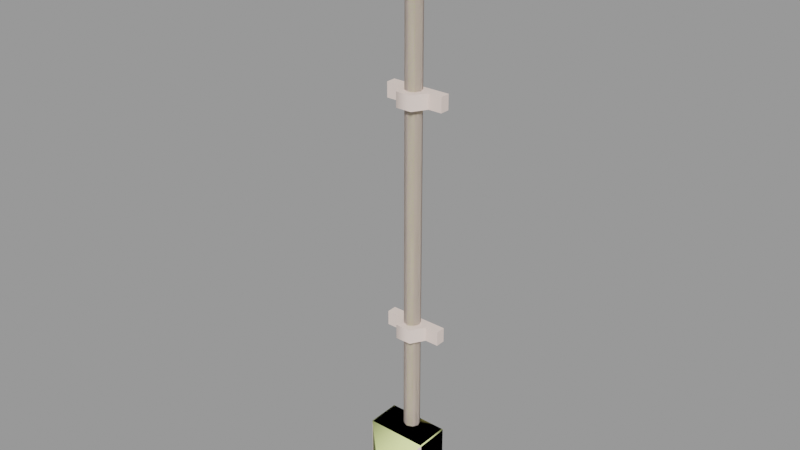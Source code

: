 # Source: conduit02.blend  (saved by Blender 2.92.15; exported with 4.5.12 LTS)
import bpy
from mathutils import Matrix  # noqa: F401  (used for matrix-valued properties, if any)

bpy.ops.wm.read_factory_settings(use_empty=True)
scene = bpy.context.scene
scene.name = 'conduit02.qc'

# ---- collections
col_conduit02 = bpy.data.collections.new('conduit02'); scene.collection.children.link(col_conduit02)

# ---- materials (node trees are filled in below, after node groups)
mat_conduit = bpy.data.materials.new('conduit')
mat_conduit.use_transparent_shadow = False
mat_conduit.diffuse_color = (0.874, 0.7261, 0.6579, 1.0)
mat_phy = bpy.data.materials.new('  phy')
mat_phy.use_transparent_shadow = False
mat_phy.diffuse_color = (0.8974, 0.9933, 0.4232, 1.0)

# ---- material node trees

# ---- meshes
me_conduit02_reference = bpy.data.meshes.new('conduit02_reference')
me_conduit02_reference.from_pydata([(2.432, 1e-06, -11.11), (-2.432, 0.0, -11.11), (1.216, -2.106, -11.11), (-1.216, -2.106, -11.11), (-0.8355, -7.04, -32.21), (0.8647, -7.04, -32.21), (-0.8355, -6.841, -31.43), (0.8647, -6.841, -31.43), (0.8647, -3.689, -32.17), (0.8647, -5.011, -33.49), (0.8647, -4.171, -36.83), (0.8647, -3.689, -36.97), (0.8647, -4.639, -36.58), (0.8647, -5.011, -36.0), (-0.8355, -4.171, -36.83), (-0.8355, -4.639, -36.58), (-0.8355, -3.689, -32.17), (-0.8355, -3.689, -36.97), (-0.8355, -5.011, -33.49), (-0.8355, -5.011, -36.0), (1.057, -3.615, -31.74), (-1.028, -3.615, -31.74), (1.057, -3.615, -37.23), (-1.028, -3.615, -37.23), (1.057, -4.252, -37.23), (1.057, -4.252, -31.74), (-1.028, -4.252, -31.74), (-1.028, -4.252, -37.23), (1.507, -3.615, -37.65), (1.507, -3.615, -31.31), (1.507, -4.252, -37.65), (1.507, -4.252, -31.31), (-1.477, -3.615, -31.31), (-1.477, -4.252, -31.31), (-1.477, -3.615, -37.65), (-1.477, -4.252, -37.65), (-4.54, 1.475, -39.96), (-4.545, -3.615, -39.96), (-4.686, 1.475, -39.82), (-4.686, -3.615, -39.82), (4.701, -3.615, -28.86), (4.701, 1.475, -28.86), (4.56, -3.615, -28.71), (4.555, 1.475, -28.71), (-4.352, -3.965, -29.25), (-4.176, -3.965, -29.08), (-4.686, -3.615, -28.86), (-4.543, -3.615, -28.71), (-4.686, 1.475, -28.86), (-4.54, 1.475, -28.71), (4.555, 1.475, -39.96), (4.701, 1.475, -39.82), (4.557, -3.615, -39.96), (4.701, -3.615, -39.81), (-4.354, -3.965, -39.44), (-4.229, -3.965, -39.6), (4.367, -3.965, -39.43), (4.191, -3.965, -39.6), (4.369, -3.965, -29.24), (4.244, -3.965, -29.08), (-4.501, 1.475, 21.71), (-4.501, 0.005028, 21.71), (-4.501, 1.475, 23.94), (-4.501, 0.005028, 23.94), (4.501, 0.005028, 21.71), (4.501, 1.475, 21.71), (4.501, 0.005028, 23.94), (4.501, 1.475, 23.94), (-2.432, -1e-06, 21.71), (2.432, -1e-06, 21.71), (-1.216, -2.106, 21.71), (1.216, -2.106, 21.71), (2.432, -1e-06, 23.94), (1.216, -2.106, 23.94), (-1.216, -2.106, 23.94), (-2.432, -1e-06, 23.94), (-4.501, 1.475, -13.33), (-4.501, 0.005029, -13.33), (-4.501, 1.475, -11.11), (-4.501, 0.005029, -11.11), (4.501, 0.00503, -13.33), (4.501, 1.475, -13.33), (4.501, 0.00503, -11.11), (4.501, 1.475, -11.11), (-2.432, 0.0, -13.33), (2.432, 1e-06, -13.33), (-1.216, -2.106, -13.33), (1.216, -2.106, -13.33), (1.057, -3.965, -37.23), (-1.028, -3.965, -37.23), (-1.028, -3.965, -31.74), (1.057, -3.965, -31.74), (1.244, -0.02777, -29.19), (1.244, -0.02778, 50.88), (0.8697, -0.864, -29.19), (0.8697, -0.864, 50.88), (0.0, -1.229, -29.19), (0.0, -1.229, 50.88), (-0.8697, -0.864, -29.19), (-0.8697, -0.864, 50.88), (-1.244, -0.02777, -29.19), (-1.244, -0.02778, 50.88), (-0.8735, 0.8346, -29.19), (-0.8735, 0.8346, 50.88), (0.0, 1.185, -29.19), (0.0, 1.185, 50.88), (0.8735, 0.8346, -29.19), (0.8735, 0.8346, 50.88)], [], [(0, 1, 2), (1, 3, 2), (4, 5, 6), (5, 7, 6), (8, 7, 9), (5, 9, 7), (8, 10, 11), (10, 8, 12), (8, 9, 12), (12, 9, 13), (14, 15, 16), (16, 17, 14), (18, 15, 19), (18, 16, 15), (16, 18, 6), (18, 4, 6), (16, 8, 17), (8, 11, 17), (18, 9, 4), (9, 5, 4), (6, 7, 16), (7, 8, 16), (20, 21, 22), (21, 23, 22), (24, 25, 22), (25, 20, 22), (25, 26, 20), (26, 21, 20), (26, 27, 21), (27, 23, 21), (27, 24, 23), (24, 22, 23), (28, 29, 30), (29, 31, 30), (29, 32, 31), (32, 33, 31), (32, 34, 33), (34, 35, 33), (34, 28, 35), (28, 30, 35), (36, 37, 38), (37, 39, 38), (40, 41, 42), (41, 43, 42), (44, 45, 46), (47, 46, 45), (46, 47, 48), (48, 47, 49), (50, 51, 52), (52, 51, 53), (54, 39, 55), (55, 39, 37), (56, 57, 53), (57, 52, 53), (58, 40, 59), (59, 40, 42), (47, 45, 42), (59, 42, 45), (53, 40, 56), (56, 40, 58), (52, 57, 37), (55, 37, 57), (46, 39, 44), (39, 54, 44), (48, 38, 46), (46, 38, 39), (42, 43, 47), (43, 49, 47), (51, 41, 53), (53, 41, 40), (37, 36, 52), (36, 50, 52), (60, 61, 62), (61, 63, 62), (64, 65, 66), (65, 67, 66), (60, 65, 61), (65, 64, 61), (63, 66, 62), (66, 67, 62), (61, 64, 63), (64, 66, 63), (68, 69, 70), (71, 70, 69), (72, 73, 69), (73, 71, 69), (73, 74, 71), (74, 70, 71), (74, 75, 70), (75, 68, 70), (72, 75, 73), (75, 74, 73), (76, 77, 78), (77, 79, 78), (80, 81, 82), (81, 83, 82), (76, 81, 77), (81, 80, 77), (79, 82, 78), (82, 83, 78), (77, 80, 79), (80, 82, 79), (84, 85, 86), (87, 86, 85), (0, 2, 85), (2, 87, 85), (2, 3, 87), (3, 86, 87), (3, 1, 86), (1, 84, 86), (33, 35, 26), (35, 27, 26), (35, 30, 27), (30, 24, 27), (30, 31, 24), (31, 25, 24), (31, 33, 25), (33, 26, 25), (88, 89, 55), (89, 54, 55), (54, 89, 90), (44, 54, 90), (90, 45, 44), (45, 90, 59), (90, 91, 59), (91, 58, 59), (58, 91, 56), (91, 88, 56), (88, 57, 56), (57, 88, 55), (9, 18, 13), (18, 19, 13), (13, 19, 15), (12, 13, 15), (10, 12, 15), (14, 10, 15), (10, 14, 17), (11, 10, 17), (92, 93, 94), (93, 95, 94), (94, 95, 96), (95, 97, 96), (96, 97, 98), (97, 99, 98), (98, 99, 100), (99, 101, 100), (100, 101, 102), (101, 103, 102), (102, 103, 104), (103, 105, 104), (104, 105, 106), (105, 107, 106), (106, 107, 92), (107, 93, 92)])
me_conduit02_reference.polygons.foreach_set('use_smooth', [True] * 154)
_k = set([(0, 2), (1, 2), (1, 3), (2, 3), (4, 5), (4, 6), (4, 18), (5, 7), (5, 9), (6, 7), (6, 16), (7, 8), (8, 11), (8, 16), (9, 13), (9, 18), (10, 11), (10, 12), (11, 17), (12, 13), (14, 15), (14, 17), (15, 19), (16, 17), (18, 19), (20, 21), (20, 22), (20, 25), (21, 23), (21, 26), (22, 23), (22, 24), (23, 27), (24, 25), (24, 27), (25, 26), (26, 27), (28, 30), (28, 35), (29, 30), (29, 31), (30, 31), (30, 35), (31, 32), (31, 33), (32, 33), (33, 34), (33, 35), (34, 35), (36, 37), (37, 39), (37, 52), (37, 55), (38, 39), (38, 46), (39, 46), (39, 54), (40, 41), (40, 42), (40, 53), (40, 58), (41, 53), (42, 43), (42, 47), (42, 59), (44, 45), (44, 46), (44, 54), (45, 47), (45, 59), (46, 47), (46, 48), (47, 48), (47, 49), (50, 52), (51, 52), (51, 53), (52, 53), (52, 57), (53, 56), (54, 55), (55, 57), (56, 57), (56, 58), (58, 59), (60, 61), (61, 63), (61, 64), (61, 65), (62, 63), (62, 66), (63, 66), (64, 65), (64, 66), (66, 67), (68, 70), (69, 70), (69, 71), (70, 71), (72, 73), (73, 74), (73, 75), (74, 75), (76, 77), (77, 79), (77, 80), (77, 81), (78, 79), (78, 82), (79, 82), (80, 81), (80, 82), (82, 83), (84, 86), (85, 86), (85, 87), (86, 87)])
me_conduit02_reference.attributes.new('sharp_edge', 'BOOLEAN', 'EDGE').data.foreach_set('value', [ (min(e.vertices), max(e.vertices)) in _k for e in me_conduit02_reference.edges])
_uv = me_conduit02_reference.uv_layers.new(name='UVMap')
_uv.uv.foreach_set('vector', [0.2898, 0.007119, 0.4736, 0.007119, 0.3357, 0.08673, 0.4736, 0.007119, 0.4276, 0.08673, 0.3357, 0.08673, 0.6287, 0.5114, 0.6988, 0.5114, 0.6287, 0.545, 0.6988, 0.5114, 0.6988, 0.545, 0.6287, 0.545, 0.3995, 0.6014, 0.5294, 0.6326, 0.4543, 0.5469, 0.5378, 0.6001, 0.4543, 0.5469, 0.5294, 0.6326, 0.3995, 0.6014, 0.4204, 0.4091, 0.4005, 0.4033, 0.4204, 0.4091, 0.3995, 0.6014, 0.4396, 0.4196, 0.3995, 0.6014, 0.4543, 0.5469, 0.4396, 0.4196, 0.4396, 0.4196, 0.4543, 0.5469, 0.4549, 0.4436, 0.4204, 0.4091, 0.4396, 0.4196, 0.3995, 0.6014, 0.3995, 0.6014, 0.4005, 0.4033, 0.4204, 0.4091, 0.4543, 0.5469, 0.4396, 0.4196, 0.4549, 0.4436, 0.4543, 0.5469, 0.3995, 0.6014, 0.4396, 0.4196, 0.3995, 0.6014, 0.4543, 0.5469, 0.5294, 0.6326, 0.4543, 0.5469, 0.5378, 0.6001, 0.5294, 0.6326, 0.7136, 0.3442, 0.7838, 0.3442, 0.7136, 0.5422, 0.7838, 0.3442, 0.7838, 0.5422, 0.7136, 0.5422, 0.6287, 0.4124, 0.6988, 0.4124, 0.6287, 0.5114, 0.6988, 0.4124, 0.6988, 0.5114, 0.6287, 0.5114, 0.7136, 0.2105, 0.7838, 0.2105, 0.7136, 0.3442, 0.7838, 0.2105, 0.7838, 0.3442, 0.7136, 0.3442, 0.504, 0.2851, 0.5728, 0.2851, 0.504, 0.4917, 0.5728, 0.2851, 0.5728, 0.4917, 0.504, 0.4917, 0.4684, 0.4917, 0.4684, 0.2851, 0.504, 0.4917, 0.4684, 0.2851, 0.504, 0.2851, 0.504, 0.4917, 0.504, 0.246, 0.5728, 0.246, 0.504, 0.2851, 0.5728, 0.246, 0.5728, 0.2851, 0.504, 0.2851, 0.6084, 0.2851, 0.6084, 0.4917, 0.5728, 0.2851, 0.6084, 0.4917, 0.5728, 0.4917, 0.5728, 0.2851, 0.5728, 0.5307, 0.504, 0.5307, 0.5728, 0.4917, 0.504, 0.5307, 0.504, 0.4917, 0.5728, 0.4917, 0.9939, 0.2369, 0.9939, 0.4925, 0.9473, 0.2369, 0.9939, 0.4925, 0.9473, 0.4925, 0.9473, 0.2369, 0.9473, 0.5469, 0.841, 0.5469, 0.9473, 0.4925, 0.841, 0.5469, 0.841, 0.4925, 0.9473, 0.4925, 0.7944, 0.4925, 0.7944, 0.2369, 0.841, 0.4925, 0.7944, 0.2369, 0.841, 0.2369, 0.841, 0.4925, 0.841, 0.1825, 0.9473, 0.1825, 0.841, 0.2369, 0.9473, 0.1825, 0.9473, 0.2369, 0.841, 0.2369, 0.2315, 0.9898, 0.3877, 0.9898, 0.2315, 0.9819, 0.3877, 0.9898, 0.3877, 0.982, 0.2315, 0.9819, 0.3879, 0.5628, 0.2317, 0.5628, 0.3879, 0.5549, 0.2317, 0.5628, 0.2317, 0.5549, 0.3879, 0.5549, 0.6311, 0.973, 0.6373, 0.9788, 0.6149, 0.9909, 0.6205, 0.9967, 0.6149, 0.9909, 0.6373, 0.9788, 0.3878, 0.1988, 0.3878, 0.2067, 0.2316, 0.1991, 0.2316, 0.1991, 0.3878, 0.2067, 0.2316, 0.207, 0.2318, 0.9902, 0.2318, 0.9823, 0.388, 0.9899, 0.388, 0.9899, 0.2318, 0.9823, 0.388, 0.9819, 0.6282, 0.5809, 0.6126, 0.5637, 0.6336, 0.5741, 0.6336, 0.5741, 0.6126, 0.5637, 0.6179, 0.5579, 0.9638, 0.58, 0.9576, 0.5741, 0.98, 0.562, 0.9576, 0.5741, 0.9744, 0.5562, 0.98, 0.562, 0.9667, 0.972, 0.9824, 0.9893, 0.9613, 0.9789, 0.9613, 0.9789, 0.9824, 0.9893, 0.9771, 0.9951, 0.6233, 0.9989, 0.6373, 0.9788, 0.9735, 0.9979, 0.9613, 0.9789, 0.9735, 0.9979, 0.6373, 0.9788, 0.9828, 0.5649, 0.985, 0.9865, 0.9638, 0.58, 0.9638, 0.58, 0.985, 0.9865, 0.9667, 0.972, 0.9717, 0.554, 0.9576, 0.5741, 0.6214, 0.555, 0.6336, 0.5741, 0.6214, 0.555, 0.9576, 0.5741, 0.6122, 0.988, 0.61, 0.5664, 0.6311, 0.973, 0.61, 0.5664, 0.6282, 0.5809, 0.6311, 0.973, 0.2316, 0.5625, 0.2315, 0.9819, 0.3878, 0.5629, 0.3878, 0.5629, 0.2315, 0.9819, 0.3877, 0.982, 0.3879, 0.5549, 0.2317, 0.5549, 0.3878, 0.2067, 0.2317, 0.5549, 0.2316, 0.207, 0.3878, 0.2067, 0.2318, 0.9823, 0.2317, 0.5628, 0.388, 0.9819, 0.388, 0.9819, 0.2317, 0.5628, 0.3879, 0.5628, 0.5598, 0.9901, 0.4036, 0.9901, 0.5597, 0.6419, 0.4036, 0.9901, 0.4035, 0.6422, 0.5597, 0.6419, 0.96, 0.1383, 0.9949, 0.1383, 0.96, 0.203, 0.9949, 0.1383, 0.9949, 0.203, 0.96, 0.203, 0.6109, 0.1383, 0.6458, 0.1383, 0.6109, 0.203, 0.6458, 0.1383, 0.6458, 0.203, 0.6109, 0.203, 0.96, 0.1383, 0.6458, 0.1383, 0.96, 0.1034, 0.6458, 0.1383, 0.6458, 0.1034, 0.96, 0.1034, 0.96, 0.03872, 0.6458, 0.03872, 0.96, 0.003819, 0.6458, 0.03872, 0.6458, 0.003819, 0.96, 0.003819, 0.96, 0.1034, 0.6458, 0.1034, 0.96, 0.03872, 0.6458, 0.1034, 0.6458, 0.03872, 0.96, 0.03872, 0.5972, 0.2332, 0.4133, 0.2332, 0.5512, 0.1535, 0.4593, 0.1535, 0.5512, 0.1535, 0.4133, 0.2332, 0.2898, 0.007119, 0.3357, 0.08673, 0.2291, 0.04215, 0.3357, 0.08673, 0.275, 0.1218, 0.2291, 0.04215, 0.3357, 0.08673, 0.4276, 0.08673, 0.3357, 0.1568, 0.4276, 0.08673, 0.4276, 0.1568, 0.3357, 0.1568, 0.4276, 0.08673, 0.4736, 0.007119, 0.4883, 0.1218, 0.4736, 0.007119, 0.5343, 0.04215, 0.4883, 0.1218, 0.2898, 0.007119, 0.4736, 0.007119, 0.3357, 0.08673, 0.4736, 0.007119, 0.4276, 0.08673, 0.3357, 0.08673, 0.96, 0.1383, 0.9949, 0.1383, 0.96, 0.203, 0.9949, 0.1383, 0.9949, 0.203, 0.96, 0.203, 0.6109, 0.1383, 0.6458, 0.1383, 0.6109, 0.203, 0.6458, 0.1383, 0.6458, 0.203, 0.6109, 0.203, 0.96, 0.1383, 0.6458, 0.1383, 0.96, 0.1034, 0.6458, 0.1383, 0.6458, 0.1034, 0.96, 0.1034, 0.96, 0.03872, 0.6458, 0.03872, 0.96, 0.003819, 0.6458, 0.03872, 0.6458, 0.003819, 0.96, 0.003819, 0.96, 0.1034, 0.6458, 0.1034, 0.96, 0.03872, 0.6458, 0.1034, 0.6458, 0.03872, 0.96, 0.03872, 0.5972, 0.2332, 0.4133, 0.2332, 0.5512, 0.1535, 0.4593, 0.1535, 0.5512, 0.1535, 0.4133, 0.2332, 0.2898, 0.007119, 0.3357, 0.08673, 0.2291, 0.04215, 0.3357, 0.08673, 0.275, 0.1218, 0.2291, 0.04215, 0.3357, 0.08673, 0.4276, 0.08673, 0.3357, 0.1568, 0.4276, 0.08673, 0.4276, 0.1568, 0.3357, 0.1568, 0.4276, 0.08673, 0.4736, 0.007119, 0.4883, 0.1218, 0.4736, 0.007119, 0.5343, 0.04215, 0.4883, 0.1218, 0.841, 0.4925, 0.841, 0.2369, 0.8577, 0.4763, 0.841, 0.2369, 0.8577, 0.253, 0.8577, 0.4763, 0.841, 0.2369, 0.9473, 0.2369, 0.8577, 0.253, 0.9473, 0.2369, 0.9306, 0.253, 0.8577, 0.253, 0.9473, 0.2369, 0.9473, 0.4925, 0.9306, 0.253, 0.9473, 0.4925, 0.9306, 0.4763, 0.9306, 0.253, 0.9473, 0.4925, 0.841, 0.4925, 0.9306, 0.4763, 0.841, 0.4925, 0.8577, 0.4763, 0.9306, 0.4763, 0.835, 0.6723, 0.759, 0.6726, 0.6336, 0.5741, 0.759, 0.6726, 0.6282, 0.5809, 0.6336, 0.5741, 0.6282, 0.5809, 0.759, 0.6726, 0.7599, 0.8806, 0.6311, 0.973, 0.6282, 0.5809, 0.7599, 0.8806, 0.7599, 0.8806, 0.6373, 0.9788, 0.6311, 0.973, 0.6373, 0.9788, 0.7599, 0.8806, 0.9613, 0.9789, 0.7599, 0.8806, 0.8359, 0.8803, 0.9613, 0.9789, 0.8359, 0.8803, 0.9667, 0.972, 0.9613, 0.9789, 0.9667, 0.972, 0.8359, 0.8803, 0.9638, 0.58, 0.8359, 0.8803, 0.835, 0.6723, 0.9638, 0.58, 0.835, 0.6723, 0.9576, 0.5741, 0.9638, 0.58, 0.9576, 0.5741, 0.835, 0.6723, 0.6336, 0.5741, 0.6988, 0.4124, 0.6287, 0.4124, 0.6988, 0.3092, 0.6287, 0.4124, 0.6287, 0.3092, 0.6988, 0.3092, 0.6988, 0.3092, 0.6287, 0.3092, 0.6287, 0.2807, 0.6988, 0.2807, 0.6988, 0.3092, 0.6287, 0.2807, 0.6988, 0.2588, 0.6988, 0.2807, 0.6287, 0.2807, 0.6287, 0.2588, 0.6988, 0.2588, 0.6287, 0.2807, 0.6988, 0.2588, 0.6287, 0.2588, 0.6287, 0.2381, 0.6988, 0.2381, 0.6988, 0.2588, 0.6287, 0.2381, 0.2117, -2.016, 0.2117, 0.9942, 0.1883, -2.016, 0.2117, 0.9942, 0.1883, 0.9942, 0.1883, -2.016, 0.1883, -2.016, 0.1883, 0.9942, 0.1629, -2.016, 0.1883, 0.9942, 0.1629, 0.9942, 0.1629, -2.016, 0.1629, -2.016, 0.1629, 0.9942, 0.1375, -2.016, 0.1629, 0.9942, 0.1375, 0.9942, 0.1375, -2.016, 0.1375, -2.016, 0.1375, 0.9942, 0.114, -2.016, 0.1375, 0.9942, 0.114, 0.9942, 0.114, -2.016, 0.114, -2.016, 0.114, 0.9942, 0.08944, -2.016, 0.114, 0.9942, 0.08944, 0.9942, 0.08944, -2.016, 0.08944, -2.016, 0.08944, 0.9942, 0.06375, -2.016, 0.08944, 0.9942, 0.06375, 0.9942, 0.06375, -2.016, 0.06375, -2.016, 0.06375, 0.9942, 0.03804, -2.016, 0.06375, 0.9942, 0.03804, 0.9942, 0.03804, -2.016, 0.03804, -2.016, 0.03804, 0.9942, 0.0131, -2.016, 0.03804, 0.9942, 0.0131, 0.9942, 0.0131, -2.016])
_uv.active_render = True
_uv = me_conduit02_reference.uv_layers.new(name='lightmap')
_uv.uv.foreach_set('vector', [0.6687, 0.1323, 0.799, 0.002002, 0.799, 0.1323, 0.6687, 0.2657, 0.799, 0.2657, 0.799, 0.1353, 0.599, 0.6657, 0.599, 0.602, 0.5687, 0.6657, 0.598, 0.601, 0.5677, 0.601, 0.5677, 0.6647, 0.6657, 0.802, 0.5353, 0.8657, 0.6657, 0.8657, 0.9657, 0.9323, 0.9657, 0.802, 0.9353, 0.9323, 0.9823, 0.5353, 0.9823, 0.799, 0.9687, 0.799, 0.5323, 0.952, 0.402, 0.9657, 0.5323, 0.9657, 0.802, 0.399, 0.8657, 0.399, 0.8657, 0.2687, 0.9323, 0.8353, 0.802, 0.8657, 0.9323, 0.8657, 0.401, 0.9647, 0.401, 0.951, 0.5313, 0.951, 0.9677, 0.798, 0.9813, 0.5343, 0.9677, 0.5343, 0.9313, 0.8343, 0.801, 0.8647, 0.801, 0.8343, 0.801, 0.2677, 0.8647, 0.2677, 0.801, 0.398, 0.5343, 0.8647, 0.5343, 0.801, 0.6647, 0.801, 0.9343, 0.9313, 0.9343, 0.801, 0.9647, 0.801, 0.2657, 0.7323, 0.2657, 0.6687, 0.002002, 0.7323, 0.2647, 0.6677, 0.001001, 0.6677, 0.001001, 0.7313, 0.8657, 0.5323, 0.802, 0.5323, 0.8657, 0.402, 0.801, 0.5313, 0.801, 0.401, 0.8647, 0.401, 0.799, 0.8657, 0.799, 0.802, 0.6687, 0.8657, 0.798, 0.801, 0.6677, 0.801, 0.6677, 0.8647, 0.6657, 0.5323, 0.602, 0.5323, 0.6657, 0.2687, 0.601, 0.5313, 0.601, 0.2677, 0.6647, 0.2677, 0.9323, 0.9323, 0.6687, 0.9323, 0.9323, 0.902, 0.9353, 0.2657, 0.9657, 0.2657, 0.9657, 0.002002, 0.6323, 0.599, 0.6323, 0.5353, 0.602, 0.599, 0.6313, 0.5343, 0.601, 0.5343, 0.601, 0.598, 0.6677, 0.901, 0.9313, 0.901, 0.6677, 0.9313, 0.9647, 0.001001, 0.9343, 0.001001, 0.9343, 0.2647, 0.6657, 0.599, 0.6657, 0.5353, 0.6353, 0.599, 0.6647, 0.5343, 0.6343, 0.5343, 0.6343, 0.598, 0.2657, 0.9657, 0.002002, 0.9657, 0.2657, 0.9353, 0.9353, 0.5323, 0.9657, 0.5323, 0.9657, 0.2687, 0.9323, 0.8323, 0.802, 0.8323, 0.9323, 0.802, 0.9687, 0.9323, 0.999, 0.9323, 0.999, 0.802, 0.001001, 0.9343, 0.2647, 0.9343, 0.001001, 0.9647, 0.9647, 0.2677, 0.9343, 0.2677, 0.9343, 0.5313, 0.801, 0.801, 0.9313, 0.801, 0.801, 0.8313, 0.998, 0.801, 0.9677, 0.801, 0.9677, 0.9313, 0.9823, 0.2657, 0.9823, 0.002002, 0.9687, 0.2657, 0.5323, 0.9353, 0.5323, 0.949, 0.2687, 0.949, 0.2677, 0.9343, 0.5313, 0.9343, 0.2677, 0.948, 0.9813, 0.001001, 0.9677, 0.001001, 0.9677, 0.2647, 0.9157, 0.9657, 0.902, 0.9657, 0.9157, 0.9353, 0.9323, 0.9657, 0.9187, 0.9657, 0.9323, 0.9353, 0.9823, 0.5323, 0.9687, 0.5323, 0.9823, 0.2687, 0.799, 0.9353, 0.5353, 0.949, 0.799, 0.949, 0.5343, 0.9343, 0.5343, 0.948, 0.798, 0.9343, 0.9813, 0.2677, 0.9677, 0.5313, 0.9677, 0.2677, 0.8823, 0.9657, 0.8823, 0.9353, 0.8687, 0.9657, 0.899, 0.9353, 0.8853, 0.9657, 0.899, 0.9657, 0.901, 0.9343, 0.9147, 0.9343, 0.901, 0.9647, 0.9177, 0.9647, 0.9177, 0.9343, 0.9313, 0.9343, 0.8677, 0.9343, 0.8677, 0.9647, 0.8813, 0.9343, 0.8843, 0.9647, 0.898, 0.9343, 0.8843, 0.9343, 0.9323, 0.8687, 0.9323, 0.899, 0.6687, 0.899, 0.9323, 0.6657, 0.902, 0.6657, 0.9323, 0.402, 0.6657, 0.902, 0.402, 0.9323, 0.6657, 0.9323, 0.9323, 0.1353, 0.902, 0.399, 0.9323, 0.399, 0.6677, 0.898, 0.6677, 0.8677, 0.9313, 0.8677, 0.901, 0.401, 0.9313, 0.401, 0.901, 0.6647, 0.401, 0.9313, 0.6647, 0.901, 0.401, 0.901, 0.9313, 0.1343, 0.901, 0.1343, 0.901, 0.398, 0.5323, 0.2657, 0.5323, 0.002002, 0.2687, 0.2657, 0.2657, 0.2687, 0.002002, 0.5323, 0.2657, 0.5323, 0.2657, 0.2657, 0.002002, 0.2657, 0.2657, 0.002002, 0.5323, 0.2687, 0.5323, 0.5323, 0.2687, 0.5323, 0.2677, 0.001001, 0.2677, 0.2647, 0.5313, 0.001001, 0.001001, 0.5313, 0.2647, 0.2677, 0.001001, 0.2677, 0.001001, 0.001001, 0.2647, 0.001001, 0.001001, 0.2647, 0.2677, 0.5313, 0.2677, 0.2677, 0.5313, 0.2677, 0.8657, 0.999, 0.802, 0.999, 0.8657, 0.9353, 0.9323, 0.7353, 0.9323, 0.799, 0.8687, 0.799, 0.9323, 0.7323, 0.8687, 0.7323, 0.9323, 0.6687, 0.6657, 0.602, 0.6657, 0.6657, 0.602, 0.6657, 0.599, 0.5323, 0.599, 0.2687, 0.5353, 0.5323, 0.2657, 0.7353, 0.2657, 0.799, 0.002002, 0.799, 0.001001, 0.7343, 0.2647, 0.7343, 0.001001, 0.798, 0.598, 0.2677, 0.5343, 0.2677, 0.5343, 0.5313, 0.5323, 0.7323, 0.2687, 0.7323, 0.5323, 0.6687, 0.2677, 0.7313, 0.2677, 0.6677, 0.5313, 0.6677, 0.5353, 0.799, 0.6657, 0.6687, 0.6657, 0.799, 0.799, 0.6657, 0.799, 0.5353, 0.6687, 0.6657, 0.1323, 0.9323, 0.002002, 0.9323, 0.1323, 0.8687, 0.802, 0.799, 0.8657, 0.799, 0.8657, 0.6687, 0.2657, 0.8657, 0.1353, 0.8657, 0.2657, 0.802, 0.6687, 0.799, 0.7323, 0.799, 0.7323, 0.6687, 0.801, 0.6677, 0.801, 0.798, 0.8647, 0.6677, 0.001001, 0.9313, 0.001001, 0.8677, 0.1313, 0.8677, 0.798, 0.001001, 0.6677, 0.1313, 0.6677, 0.001001, 0.798, 0.1343, 0.6677, 0.1343, 0.6677, 0.2647, 0.601, 0.601, 0.6647, 0.601, 0.601, 0.6647, 0.8677, 0.7313, 0.8677, 0.6677, 0.9313, 0.6677, 0.8677, 0.7343, 0.9313, 0.7343, 0.8677, 0.798, 0.801, 0.998, 0.801, 0.9343, 0.8647, 0.9343, 0.7323, 0.5323, 0.7323, 0.2687, 0.6687, 0.5323, 0.7313, 0.2677, 0.6677, 0.2677, 0.6677, 0.5313, 0.5323, 0.799, 0.2687, 0.799, 0.5323, 0.7353, 0.2677, 0.798, 0.2677, 0.7343, 0.5313, 0.7343, 0.799, 0.5323, 0.799, 0.2687, 0.7353, 0.5323, 0.798, 0.2677, 0.7343, 0.2677, 0.7343, 0.5313, 0.6647, 0.6677, 0.5343, 0.798, 0.5343, 0.6677, 0.6677, 0.5343, 0.6677, 0.6647, 0.798, 0.5343, 0.1323, 0.8657, 0.002002, 0.8657, 0.1323, 0.802, 0.001001, 0.8647, 0.001001, 0.801, 0.1313, 0.801, 0.6677, 0.6677, 0.6677, 0.798, 0.7313, 0.6677, 0.1343, 0.8647, 0.1343, 0.801, 0.2647, 0.801, 0.799, 0.799, 0.799, 0.6687, 0.7353, 0.799, 0.798, 0.6677, 0.7343, 0.6677, 0.7343, 0.798, 0.5323, 0.802, 0.2687, 0.8323, 0.5323, 0.8323, 0.802, 0.2657, 0.8323, 0.2657, 0.8323, 0.002002, 0.399, 0.952, 0.2687, 0.9823, 0.399, 0.9823, 0.5353, 0.599, 0.5657, 0.599, 0.5657, 0.5353, 0.2677, 0.8313, 0.5313, 0.801, 0.2677, 0.801, 0.8313, 0.001001, 0.801, 0.001001, 0.801, 0.2647, 0.2677, 0.9813, 0.398, 0.951, 0.2677, 0.951, 0.5647, 0.5343, 0.5343, 0.5343, 0.5343, 0.598, 0.802, 0.6657, 0.8657, 0.6657, 0.8657, 0.5353, 0.999, 0.002002, 0.9853, 0.1323, 0.999, 0.1323, 0.5323, 0.5353, 0.5323, 0.6657, 0.2687, 0.6657, 0.5353, 0.2657, 0.6657, 0.002002, 0.6657, 0.2657, 0.5353, 0.9657, 0.6657, 0.9657, 0.6657, 0.952, 0.2657, 0.5353, 0.2657, 0.6657, 0.002002, 0.6657, 0.8647, 0.5343, 0.801, 0.5343, 0.801, 0.6647, 0.6647, 0.951, 0.5343, 0.951, 0.5343, 0.9647, 0.6647, 0.001001, 0.5343, 0.001001, 0.5343, 0.2647, 0.5313, 0.5343, 0.2677, 0.5343, 0.2677, 0.6647, 0.9843, 0.1313, 0.9843, 0.001001, 0.998, 0.001001, 0.001001, 0.6647, 0.001001, 0.5343, 0.2647, 0.5343, 0.9323, 0.1323, 0.8687, 0.1323, 0.9323, 0.002002, 0.8677, 0.1313, 0.8677, 0.001001, 0.9313, 0.001001, 0.599, 0.5353, 0.599, 0.599, 0.5687, 0.599, 0.5677, 0.5343, 0.598, 0.5343, 0.5677, 0.598, 0.5353, 0.6657, 0.549, 0.6657, 0.549, 0.602, 0.5343, 0.601, 0.5343, 0.6647, 0.548, 0.601, 0.5657, 0.602, 0.5657, 0.6657, 0.552, 0.6657, 0.551, 0.601, 0.5647, 0.601, 0.551, 0.6647, 0.6657, 0.899, 0.402, 0.899, 0.6657, 0.8687, 0.8687, 0.6657, 0.899, 0.6657, 0.899, 0.402, 0.399, 0.899, 0.1353, 0.899, 0.399, 0.8687, 0.1343, 0.898, 0.1343, 0.8677, 0.398, 0.8677, 0.899, 0.399, 0.899, 0.1353, 0.8687, 0.399, 0.898, 0.1343, 0.8677, 0.1343, 0.8677, 0.398, 0.401, 0.8677, 0.6647, 0.8677, 0.401, 0.898, 0.898, 0.401, 0.8677, 0.401, 0.8677, 0.6647, 0.5323, 0.8657, 0.2687, 0.8657, 0.5323, 0.8353, 0.9353, 0.799, 0.9657, 0.799, 0.9657, 0.5353, 0.399, 0.9323, 0.1353, 0.9323, 0.399, 0.902, 0.8353, 0.2657, 0.8657, 0.2657, 0.8657, 0.002002, 0.1343, 0.901, 0.398, 0.901, 0.1343, 0.9313, 0.8647, 0.001001, 0.8343, 0.001001, 0.8343, 0.2647, 0.2677, 0.8343, 0.5313, 0.8343, 0.2677, 0.8647, 0.9647, 0.5343, 0.9343, 0.5343, 0.9343, 0.798])
me_conduit02_reference.materials.append(mat_conduit)
me_conduit02_reference.use_remesh_fix_poles = True
me_conduit02_reference.use_remesh_preserve_attributes = False
me_conduit02_reference.use_mirror_vertex_groups = False
me_conduit02_reference.update()
me_conduit02_reference.normals_split_custom_set([tuple(v) for v in zip(*[iter([0.0, 0.0, 1.0, 0.0, 0.0, 1.0, 0.0, 0.0, 1.0, 0.0, 0.0, 1.0, 0.0, 0.0, 1.0, 0.0, 0.0, 1.0, 0.0, -0.9698, 0.2441, 0.0, -0.9698, 0.244, 0.0, -0.9698, 0.2441, 0.0, -0.9698, 0.244, 0.0, -0.9698, 0.244, 0.0, -0.9698, 0.2441, 1.0, 2.203e-08, 0.0, 1.0, 0.0, 0.0, 1.0, 5.628e-08, 0.0, 1.0, 0.0, 0.0, 1.0, 5.628e-08, 0.0, 1.0, 0.0, 0.0, 1.0, 2.203e-08, 0.0, 1.0, -6.798e-08, 0.0, 1.0, 2.575e-08, 0.0, 1.0, -6.798e-08, 0.0, 1.0, 2.203e-08, 0.0, 1.0, -1.324e-07, 0.0, 1.0, 2.203e-08, 0.0, 1.0, 5.628e-08, 0.0, 1.0, -1.324e-07, 0.0, 1.0, -1.324e-07, 0.0, 1.0, 5.628e-08, 0.0, 1.0, 0.0, 0.0, -1.0, -1.269e-07, 0.0, -1.0, 0.0, 0.0, -1.0, 1.394e-08, 0.0, -1.0, 1.394e-08, 0.0, -1.0, -2.124e-07, 0.0, -1.0, -1.269e-07, 0.0, -1.0, 1.678e-08, 0.0, -1.0, 0.0, 0.0, -1.0, 0.0, 0.0, -1.0, 1.678e-08, 0.0, -1.0, 1.394e-08, 0.0, -1.0, 0.0, 0.0, -1.0, 1.394e-08, 0.0, -1.0, 1.678e-08, 0.0, -1.0, 1.791e-08, 0.0, -1.0, 1.678e-08, 0.0, -1.0, 0.0, 0.0, -1.0, 1.791e-08, 0.0, 0.0, 1.0, 2.337e-07, 0.0, 1.0, 2.337e-07, 0.0, 1.0, 2.337e-07, 0.0, 1.0, 2.337e-07, 0.0, 1.0, 2.337e-07, 0.0, 1.0, 2.337e-07, 0.0, -0.5338, -0.8456, 0.0, -0.5338, -0.8456, 0.0, -0.5338, -0.8456, 0.0, -0.5338, -0.8456, 0.0, -0.5338, -0.8456, 0.0, -0.5338, -0.8456, 0.0, 0.2293, 0.9734, 0.0, 0.2293, 0.9734, 0.0, 0.2293, 0.9734, 0.0, 0.2293, 0.9734, 0.0, 0.2293, 0.9734, 0.0, 0.2293, 0.9734, 0.0, -1.0, 0.0, 0.0, -1.0, 0.0, 0.0, -1.0, 0.0, 0.0, -1.0, 0.0, 0.0, -1.0, 0.0, 0.0, -1.0, 0.0, -1.0, 0.0, 0.0, -1.0, 0.0, 0.0, -1.0, 0.0, 0.0, -1.0, 0.0, 0.0, -1.0, 0.0, 0.0, -1.0, 0.0, 0.0, 0.0, 0.0, -1.0, 0.0, 0.0, -1.0, 0.0, 0.0, -1.0, 0.0, 0.0, -1.0, 0.0, 0.0, -1.0, 0.0, 0.0, -1.0, 1.0, 0.0, 0.0, 1.0, 0.0, 0.0, 1.0, 0.0, 0.0, 1.0, 0.0, 0.0, 1.0, 0.0, 0.0, 1.0, 0.0, 0.0, 0.0, 0.0, 1.0, 0.0, 0.0, 1.0, 0.0, 0.0, 1.0, 0.0, 0.0, 1.0, 0.0, 0.0, 1.0, 0.0, 0.0, 1.0, 1.0, 0.0, 0.0, 1.0, 0.0, 0.0, 1.0, 0.0, 0.0, 1.0, 0.0, 0.0, 1.0, 0.0, 0.0, 1.0, 0.0, 0.0, -2.006e-06, 0.0, 1.0, -2.006e-06, 0.0, 1.0, -2.006e-06, 0.0, 1.0, 0.0, 0.0, 1.0, 0.0, 0.0, 1.0, 0.0, 0.0, 1.0, -1.0, 0.0, 0.0, -1.0, 0.0, 0.0, -1.0, 0.0, 0.0, -1.0, 0.0, 0.0, -1.0, 0.0, 0.0, -1.0, 0.0, 0.0, 0.0, 0.0, -1.0, 0.0, 0.0, -1.0, 0.0, 0.0, -1.0, -1.66e-06, 0.0, -1.0, -1.66e-06, 0.0, -1.0, -1.66e-06, 0.0, -1.0, -0.7157, 0.000154, -0.6984, -0.7157, 0.000155, -0.6984, -0.7157, 0.0001528, -0.6984, -0.7157, 0.000155, -0.6984, -0.7157, 0.0001542, -0.6984, -0.7157, 0.0001528, -0.6984, 0.7157, 0.0001559, 0.6985, 0.7157, 0.0001546, 0.6984, 0.7156, 0.0001571, 0.6985, 0.7157, 0.0001546, 0.6984, 0.7157, 0.0001547, 0.6984, 0.7156, 0.0001571, 0.6985, -0.3989, -0.8272, 0.3959, -0.3989, -0.8272, 0.3959, -0.3988, -0.8272, 0.3959, -0.3988, -0.8272, 0.3959, -0.3988, -0.8272, 0.3959, -0.3989, -0.8272, 0.3959, -0.7167, -0.0001963, 0.6974, -0.7167, -0.0001955, 0.6974, -0.7167, -0.000197, 0.6974, -0.7167, -0.0001992, 0.6974, -0.7167, -0.0001972, 0.6974, -0.7167, -0.0001979, 0.6974, 0.7167, -0.0001964, -0.6974, 0.7167, -0.000197, -0.6974, 0.7167, -0.000197, -0.6974, 0.7167, -0.0001961, -0.6974, 0.7167, -0.0001951, -0.6974, 0.7167, -0.0001956, -0.6974, -0.4388, -0.8139, -0.3809, -0.4388, -0.8139, -0.3809, -0.4388, -0.8139, -0.3809, -0.4388, -0.8139, -0.3809, -0.4388, -0.8139, -0.3809, -0.4388, -0.8139, -0.3809, 0.3993, -0.8271, -0.3956, 0.3993, -0.8271, -0.3956, 0.3993, -0.8271, -0.3955, 0.3993, -0.8271, -0.3956, 0.3993, -0.8271, -0.3955, 0.3993, -0.8271, -0.3955, 0.4392, -0.8137, 0.3808, 0.4392, -0.8137, 0.3808, 0.4392, -0.8137, 0.3808, 0.4392, -0.8137, 0.3808, 0.4392, -0.8137, 0.3808, 0.4392, -0.8137, 0.3808, 0.0, -0.7256, 0.6882, -2.949e-07, -0.7256, 0.6882, -1.05e-05, -0.7254, 0.6883, -1.114e-05, -0.7254, 0.6883, -1.05e-05, -0.7254, 0.6883, -2.949e-07, -0.7256, 0.6882, 0.7246, -0.6892, -9.196e-05, 0.7246, -0.6891, -9.571e-05, 0.7246, -0.6892, -9.391e-05, 0.7246, -0.6892, -9.391e-05, 0.7246, -0.6891, -9.571e-05, 0.7246, -0.6892, -9.462e-05, -4.424e-05, -0.7256, -0.6881, -5.16e-05, -0.7257, -0.688, -2.188e-05, -0.7254, -0.6884, -2.033e-05, -0.7253, -0.6884, -2.188e-05, -0.7254, -0.6884, -5.16e-05, -0.7257, -0.688, -0.7246, -0.6892, 8.381e-05, -0.7246, -0.6892, 8.63e-05, -0.7246, -0.6892, 8.517e-05, -0.7246, -0.6892, 8.63e-05, -0.7246, -0.6892, 8.641e-05, -0.7246, -0.6892, 8.517e-05, -1.0, 0.0, 0.0, -1.0, 0.0, 0.0, -1.0, 0.0, 0.0, -1.0, -9.093e-08, 0.0, -1.0, -9.093e-08, 0.0, -1.0, -9.093e-08, 0.0, 6.587e-07, 0.0, 1.0, 4.449e-07, 0.0, 1.0, 2.14e-07, 0.0, 1.0, 4.449e-07, 0.0, 1.0, 0.0, 0.0, 1.0, 2.14e-07, 0.0, 1.0, 1.0, 0.0, 0.0, 1.0, 0.0, 0.0, 1.0, 0.0, 0.0, 1.0, -8.899e-08, 0.0, 1.0, -8.899e-08, 0.0, 1.0, -8.899e-08, 0.0, 0.0, 0.0, -1.0, 0.0, 0.0, -1.0, 0.0, 0.0, -1.0, 0.0, 0.0, -1.0, 0.0, 0.0, -1.0, 0.0, 0.0, -1.0, -1.0, 0.0, 0.0, -1.0, 0.0, 0.0, -1.0, 0.0, 0.0, -1.0, 0.0, 0.0, -1.0, 0.0, 0.0, -1.0, 0.0, 0.0, 1.0, 0.0, 0.0, 1.0, 0.0, 0.0, 1.0, 0.0, 0.0, 1.0, 0.0, 0.0, 1.0, 0.0, 0.0, 1.0, 0.0, 0.0, 0.0, 0.0, -1.0, 0.0, 0.0, -1.0, 0.0, 0.0, -1.0, 0.0, 0.0, -1.0, 0.0, 0.0, -1.0, 0.0, 0.0, -1.0, 0.0, 0.0, 1.0, 0.0, 0.0, 1.0, 0.0, 0.0, 1.0, 0.0, 0.0, 1.0, 0.0, 0.0, 1.0, 0.0, 0.0, 1.0, 0.0, -1.0, 0.0, 0.0, -1.0, 0.0, 0.0, -1.0, 0.0, 0.0, -1.0, 0.0, 0.0, -1.0, 0.0, 0.0, -1.0, 0.0, 0.0, 0.0, -1.0, 0.0, 0.0, -1.0, 0.0, 0.0, -1.0, 0.0, 0.0, -1.0, 0.0, 0.0, -1.0, 0.0, 0.0, -1.0, 0.866, -0.5, 0.0, 0.5, -0.866, 0.0, 0.866, -0.5, 0.0, 0.5, -0.866, 0.0, 0.5, -0.866, 0.0, 0.866, -0.5, 0.0, 0.5, -0.866, 0.0, -0.5, -0.866, 0.0, 0.5, -0.866, 0.0, -0.5, -0.866, 0.0, -0.5, -0.866, 0.0, 0.5, -0.866, 0.0, -0.5, -0.866, 0.0, -0.866, -0.5, 0.0, -0.5, -0.866, 0.0, -0.866, -0.5, 0.0, -0.866, -0.5, 0.0, -0.5, -0.866, 0.0, 0.0, 0.0, 1.0, 0.0, 0.0, 1.0, 0.0, 0.0, 1.0, 0.0, 0.0, 1.0, 0.0, 0.0, 1.0, 0.0, 0.0, 1.0, -1.0, 0.0, 0.0, -1.0, 0.0, 0.0, -1.0, 0.0, 0.0, -1.0, 0.0, 0.0, -1.0, 0.0, 0.0, -1.0, 0.0, 0.0, 1.0, 0.0, 0.0, 1.0, 0.0, 0.0, 1.0, 0.0, 0.0, 1.0, 0.0, 0.0, 1.0, 0.0, 0.0, 1.0, 0.0, 0.0, -2.883e-07, 0.0, -1.0, -2.883e-07, 0.0, -1.0, -2.883e-07, 0.0, -1.0, 2.907e-07, 0.0, -1.0, 2.907e-07, 0.0, -1.0, 2.907e-07, 0.0, -1.0, -2.883e-07, 0.0, 1.0, -2.883e-07, 0.0, 1.0, -2.883e-07, 0.0, 1.0, 2.167e-07, 0.0, 1.0, 2.167e-07, 0.0, 1.0, 2.167e-07, 0.0, 1.0, 1.111e-07, -1.0, 0.0, 1.111e-07, -1.0, 0.0, 1.111e-07, -1.0, 0.0, 1.111e-07, -1.0, 0.0, 1.111e-07, -1.0, 0.0, 1.111e-07, -1.0, 0.0, 0.0, 0.0, -1.0, 0.0, 0.0, -1.0, 0.0, 0.0, -1.0, 0.0, 0.0, -1.0, 0.0, 0.0, -1.0, 0.0, 0.0, -1.0, 0.866, -0.5, 0.0, 0.5, -0.866, 0.0, 0.866, -0.5, 0.0, 0.5, -0.866, 0.0, 0.5, -0.866, 0.0, 0.866, -0.5, 0.0, 0.5, -0.866, 0.0, -0.5, -0.866, 0.0, 0.5, -0.866, 0.0, -0.5, -0.866, 0.0, -0.5, -0.866, 0.0, 0.5, -0.866, 0.0, -0.5, -0.866, 0.0, -0.866, -0.5, 0.0, -0.5, -0.866, 0.0, -0.866, -0.5, 0.0, -0.866, -0.5, 0.0, -0.5, -0.866, 0.0, 0.0, -1.0, 6.475e-07, 1.552e-07, -1.0, 0.0, 0.0, -1.0, 1.075e-06, 1.552e-07, -1.0, 0.0, 1.662e-07, -1.0, -7.585e-08, 0.0, -1.0, 1.075e-06, 1.552e-07, -1.0, 0.0, 1.334e-07, -1.0, -8.927e-07, 1.662e-07, -1.0, -7.585e-08, 1.334e-07, -1.0, -8.927e-07, 1.647e-07, -1.0, -1.158e-06, 1.662e-07, -1.0, -7.585e-08, 1.334e-07, -1.0, -8.927e-07, 7.057e-08, -1.0, -8.209e-07, 1.647e-07, -1.0, -1.158e-06, 7.057e-08, -1.0, -8.209e-07, 8.237e-08, -1.0, -7.18e-07, 1.647e-07, -1.0, -1.158e-06, 7.057e-08, -1.0, -8.209e-07, 0.0, -1.0, 6.475e-07, 8.237e-08, -1.0, -7.18e-07, 0.0, -1.0, 6.475e-07, 0.0, -1.0, 1.075e-06, 8.237e-08, -1.0, -7.18e-07, 0.0, -1.0, 7.432e-08, 0.0, -1.0, 3.976e-09, 0.0, -1.0, 2.998e-07, 0.0, -1.0, 3.976e-09, 3.572e-08, -1.0, 2.035e-07, 0.0, -1.0, 2.998e-07, 3.572e-08, -1.0, 2.035e-07, 0.0, -1.0, 3.976e-09, 1.324e-07, -1.0, -2.166e-07, 1.834e-07, -1.0, 2.42e-07, 3.572e-08, -1.0, 2.035e-07, 1.324e-07, -1.0, -2.166e-07, 1.324e-07, -1.0, -2.166e-07, 1.473e-07, -1.0, 1.831e-07, 1.834e-07, -1.0, 2.42e-07, 1.473e-07, -1.0, 1.831e-07, 1.324e-07, -1.0, -2.166e-07, 2.369e-08, -1.0, -3.632e-07, 1.324e-07, -1.0, -2.166e-07, 0.0, -1.0, 1.737e-07, 2.369e-08, -1.0, -3.632e-07, 0.0, -1.0, 1.737e-07, 0.0, -1.0, -2.654e-07, 2.369e-08, -1.0, -3.632e-07, 0.0, -1.0, -2.654e-07, 0.0, -1.0, 1.737e-07, 0.0, -1.0, -4.357e-07, 0.0, -1.0, 1.737e-07, 0.0, -1.0, 7.432e-08, 0.0, -1.0, -4.357e-07, 0.0, -1.0, 7.432e-08, 0.0, -1.0, -4.939e-07, 0.0, -1.0, -4.357e-07, 0.0, -1.0, -4.939e-07, 0.0, -1.0, 7.432e-08, 0.0, -1.0, 2.998e-07, 0.0, -1.0, 0.0, 0.0, -1.0, 0.0, 0.0, -0.9595, -0.2817, 0.0, -1.0, 0.0, 0.0, -0.9595, -0.2817, 0.0, -0.9595, -0.2817, 0.0, -0.9595, -0.2817, 0.0, -0.9595, -0.2817, 0.0, -0.6803, -0.7329, 0.0, -0.6803, -0.7329, 0.0, -0.9595, -0.2817, 0.0, -0.6803, -0.7329, 0.0, -0.378, -0.9258, 0.0, -0.6803, -0.7329, 0.0, -0.6803, -0.7329, 0.0, -0.378, -0.9258, 0.0, -0.378, -0.9258, 0.0, -0.6803, -0.7329, 0.0, -0.378, -0.9258, 0.0, -0.378, -0.9258, 0.0, -0.275, -0.9614, 0.0, -0.275, -0.9614, 0.0, -0.378, -0.9258, 0.0, -0.275, -0.9614, 1.0, -0.007533, 6.031e-09, 1.0, -0.007535, 1.897e-11, 0.6985, -0.7156, -2.782e-08, 1.0, -0.007535, 1.897e-11, 0.6985, -0.7156, -2.592e-08, 0.6985, -0.7156, -2.782e-08, 0.6985, -0.7156, -2.782e-08, 0.6985, -0.7156, -2.592e-08, 1.749e-06, -1.0, -3.936e-08, 0.6985, -0.7156, -2.592e-08, -1.769e-06, -1.0, -3.596e-08, 1.749e-06, -1.0, -3.936e-08, 1.749e-06, -1.0, -3.936e-08, -1.769e-06, -1.0, -3.596e-08, -0.6985, -0.7156, -2.759e-08, -1.769e-06, -1.0, -3.596e-08, -0.6985, -0.7156, -2.612e-08, -0.6985, -0.7156, -2.759e-08, -0.6985, -0.7156, -2.759e-08, -0.6985, -0.7156, -2.612e-08, -1.0, -0.007536, 1.898e-11, -0.6985, -0.7156, -2.612e-08, -1.0, -0.007533, -4.16e-10, -1.0, -0.007536, 1.898e-11, -1.0, -0.007536, 1.898e-11, -1.0, -0.007533, -4.16e-10, -0.6986, 0.7156, 2.611e-08, -1.0, -0.007533, -4.16e-10, -0.6986, 0.7156, 3.439e-08, -0.6986, 0.7156, 2.611e-08, -0.6986, 0.7156, 2.611e-08, -0.6986, 0.7156, 3.439e-08, -1.125e-06, 1.0, 4.267e-08, -0.6986, 0.7156, 3.439e-08, 1.309e-06, 1.0, 4.844e-08, -1.125e-06, 1.0, 4.267e-08, -1.125e-06, 1.0, 4.267e-08, 1.309e-06, 1.0, 4.844e-08, 0.6986, 0.7156, 3.916e-08, 1.309e-06, 1.0, 4.844e-08, 0.6986, 0.7156, 3.028e-08, 0.6986, 0.7156, 3.916e-08, 0.6986, 0.7156, 3.916e-08, 0.6986, 0.7156, 3.028e-08, 1.0, -0.007533, 6.031e-09, 0.6986, 0.7156, 3.028e-08, 1.0, -0.007535, 1.897e-11, 1.0, -0.007533, 6.031e-09])] * 3)])
me_conduit02_physics = bpy.data.meshes.new('conduit02_physics')
me_conduit02_physics.from_pydata([(4.701, -3.615, -39.96), (0.8808, -7.04, -31.54), (0.8808, -7.04, -32.25), (4.701, -3.615, -28.71), (-0.8659, -7.04, -32.25), (-0.8659, -7.04, -31.54), (-4.686, -3.615, -39.96), (4.701, 1.475, -28.71), (4.701, 1.475, -39.96), (-4.686, -3.615, -28.71), (-4.686, 1.475, -28.71), (-4.686, 1.475, -39.96), (0.8735, 0.8346, -29.19), (0.0, 1.185, -29.19), (0.8735, 0.8346, 50.88), (-1e-06, 1.185, 50.88), (1.244, -0.02777, -29.19), (0.8697, -0.864, -29.19), (0.0, -1.229, -29.19), (-0.8697, -0.864, -29.19), (-0.8735, 0.8346, -29.19), (-1.244, -0.02777, -29.19), (-1.244, -0.02778, 50.88), (-0.8697, -0.864, 50.88), (0.0, -1.229, 50.88), (-0.8735, 0.8346, 50.88), (1.244, -0.02778, 50.88), (0.8697, -0.864, 50.88)], [], [(0, 1, 2), (0, 3, 1), (1, 4, 2), (1, 5, 4), (6, 0, 2), (2, 4, 6), (0, 7, 3), (0, 8, 7), (3, 5, 1), (3, 9, 5), (3, 10, 9), (3, 7, 10), (10, 11, 6), (10, 6, 9), (9, 4, 5), (9, 6, 4), (0, 6, 11), (0, 11, 8), (10, 7, 11), (11, 7, 8), (12, 13, 14), (14, 13, 15), (13, 12, 16), (13, 16, 17), (13, 17, 18), (13, 18, 19), (13, 19, 20), (20, 19, 21), (12, 14, 16), (21, 19, 22), (22, 19, 23), (18, 23, 19), (18, 24, 23), (22, 25, 21), (21, 25, 20), (13, 20, 15), (15, 20, 25), (26, 17, 16), (26, 27, 17), (14, 26, 16), (24, 18, 27), (18, 17, 27), (27, 26, 24), (26, 14, 24), (14, 15, 24), (15, 23, 24), (15, 25, 23), (25, 22, 23)])
me_conduit02_physics.polygons.foreach_set('use_smooth', [True] * 48)
_uv = me_conduit02_physics.uv_layers.new(name='UVMap')
_uv.uv.foreach_set('vector', [0.0, 0.0, 0.0, 0.0, 0.0, 0.0, 0.0, 0.0, 0.0, 0.0, 0.0, 0.0, 0.0, 0.0, 0.0, 0.0, 0.0, 0.0, 0.0, 0.0, 0.0, 0.0, 0.0, 0.0, 0.0, 0.0, 0.0, 0.0, 0.0, 0.0, 0.0, 0.0, 0.0, 0.0, 0.0, 0.0, 0.0, 0.0, 0.0, 0.0, 0.0, 0.0, 0.0, 0.0, 0.0, 0.0, 0.0, 0.0, 0.0, 0.0, 0.0, 0.0, 0.0, 0.0, 0.0, 0.0, 0.0, 0.0, 0.0, 0.0, 0.0, 0.0, 0.0, 0.0, 0.0, 0.0, 0.0, 0.0, 0.0, 0.0, 0.0, 0.0, 0.0, 0.0, 0.0, 0.0, 0.0, 0.0, 0.0, 0.0, 0.0, 0.0, 0.0, 0.0, 0.0, 0.0, 0.0, 0.0, 0.0, 0.0, 0.0, 0.0, 0.0, 0.0, 0.0, 0.0, 0.0, 0.0, 0.0, 0.0, 0.0, 0.0, 0.0, 0.0, 0.0, 0.0, 0.0, 0.0, 0.0, 0.0, 0.0, 0.0, 0.0, 0.0, 0.0, 0.0, 0.0, 0.0, 0.0, 0.0, 0.0, 0.0, 0.0, 0.0, 0.0, 0.0, 0.0, 0.0, 0.0, 0.0, 0.0, 0.0, 0.0, 0.0, 0.0, 0.0, 0.0, 0.0, 0.0, 0.0, 0.0, 0.0, 0.0, 0.0, 0.0, 0.0, 0.0, 0.0, 0.0, 0.0, 0.0, 0.0, 0.0, 0.0, 0.0, 0.0, 0.0, 0.0, 0.0, 0.0, 0.0, 0.0, 0.0, 0.0, 0.0, 0.0, 0.0, 0.0, 0.0, 0.0, 0.0, 0.0, 0.0, 0.0, 0.0, 0.0, 0.0, 0.0, 0.0, 0.0, 0.0, 0.0, 0.0, 0.0, 0.0, 0.0, 0.0, 0.0, 0.0, 0.0, 0.0, 0.0, 0.0, 0.0, 0.0, 0.0, 0.0, 0.0, 0.0, 0.0, 0.0, 0.0, 0.0, 0.0, 0.0, 0.0, 0.0, 0.0, 0.0, 0.0, 0.0, 0.0, 0.0, 0.0, 0.0, 0.0, 0.0, 0.0, 0.0, 0.0, 0.0, 0.0, 0.0, 0.0, 0.0, 0.0, 0.0, 0.0, 0.0, 0.0, 0.0, 0.0, 0.0, 0.0, 0.0, 0.0, 0.0, 0.0, 0.0, 0.0, 0.0, 0.0, 0.0, 0.0, 0.0, 0.0, 0.0, 0.0, 0.0, 0.0, 0.0, 0.0, 0.0, 0.0, 0.0, 0.0, 0.0, 0.0, 0.0, 0.0, 0.0, 0.0, 0.0, 0.0, 0.0, 0.0, 0.0, 0.0, 0.0, 0.0, 0.0, 0.0, 0.0, 0.0, 0.0, 0.0, 0.0, 0.0, 0.0, 0.0, 0.0, 0.0, 0.0, 0.0, 0.0, 0.0, 0.0, 0.0])
me_conduit02_physics.materials.append(mat_phy)
me_conduit02_physics.use_remesh_fix_poles = True
me_conduit02_physics.use_remesh_preserve_attributes = False
me_conduit02_physics.use_mirror_vertex_groups = False
me_conduit02_physics.update()
me_conduit02_physics.normals_split_custom_set([tuple(v) for v in zip(*[iter([0.5063, 0.5472, 0.6665, 0.7887, -0.08878, 0.6083, 0.9203, 0.3905, 0.02494, 0.5063, 0.5472, 0.6665, 0.4125, -0.7403, 0.5308, 0.7887, -0.08878, 0.6083, 0.7887, -0.08878, 0.6083, 0.8302, 0.08054, -0.5517, 0.9203, 0.3905, 0.02494, 0.7887, -0.08878, 0.6083, 0.6802, -0.7316, -0.04663, 0.8302, 0.08054, -0.5517, 0.5918, 0.3944, -0.703, 0.5063, 0.5472, 0.6665, 0.9203, 0.3905, 0.02494, 0.9203, 0.3905, 0.02494, 0.8302, 0.08054, -0.5517, 0.5918, 0.3944, -0.703, 0.5063, 0.5472, 0.6665, -0.8622, -0.1949, 0.4675, 0.4125, -0.7403, 0.5308, 0.5063, 0.5472, 0.6665, -0.8169, 0.3694, 0.4429, -0.8622, -0.1949, 0.4675, 0.4125, -0.7403, 0.5308, 0.6802, -0.7316, -0.04663, 0.7887, -0.08878, 0.6083, 0.4125, -0.7403, 0.5308, 0.4955, -0.5481, -0.6739, 0.6802, -0.7316, -0.04663, 0.4125, -0.7403, 0.5308, -0.5779, -0.5227, -0.6267, 0.4955, -0.5481, -0.6739, 0.4125, -0.7403, 0.5308, -0.8622, -0.1949, 0.4675, -0.5779, -0.5227, -0.6267, -0.5779, -0.5227, -0.6267, -0.8846, 0.4001, -0.2398, 0.5918, 0.3944, -0.703, -0.5779, -0.5227, -0.6267, 0.5918, 0.3944, -0.703, 0.4955, -0.5481, -0.6739, 0.4955, -0.5481, -0.6739, 0.8302, 0.08054, -0.5517, 0.6802, -0.7316, -0.04663, 0.4955, -0.5481, -0.6739, 0.5918, 0.3944, -0.703, 0.8302, 0.08054, -0.5517, 0.5063, 0.5472, 0.6665, 0.5918, 0.3944, -0.703, -0.8846, 0.4001, -0.2398, 0.5063, 0.5472, 0.6665, -0.8846, 0.4001, -0.2398, -0.8169, 0.3694, 0.4429, -0.5779, -0.5227, -0.6267, -0.8622, -0.1949, 0.4675, -0.8846, 0.4001, -0.2398, -0.8846, 0.4001, -0.2398, -0.8622, -0.1949, 0.4675, -0.8169, 0.3694, 0.4429, -0.716, 0.004427, 0.6981, -0.9905, 0.03688, 0.1327, -0.7159, -0.01309, 0.6981, -0.7159, -0.01309, 0.6981, -0.9905, 0.03688, 0.1327, -0.9908, -0.02696, -0.1326, -0.9905, 0.03688, 0.1327, -0.716, 0.004427, 0.6981, -0.1418, 0.01026, 0.9898, -0.9905, 0.03688, 0.1327, -0.1418, 0.01026, 0.9898, 0.622, 0.01719, 0.7828, -0.9905, 0.03688, 0.1327, 0.622, 0.01719, 0.7828, 0.9999, 0.01511, -3.094e-05, -0.9905, 0.03688, 0.1327, 0.9999, 0.01511, -3.094e-05, 0.622, 0.02024, -0.7827, -0.9905, 0.03688, 0.1327, 0.622, 0.02024, -0.7827, -0.8043, 0.01004, -0.5941, -0.8043, 0.01004, -0.5941, 0.622, 0.02024, -0.7827, -0.1418, 0.003101, -0.9899, -0.716, 0.004427, 0.6981, -0.7159, -0.01309, 0.6981, -0.1418, 0.01026, 0.9898, -0.1418, 0.003101, -0.9899, 0.622, 0.02024, -0.7827, 0.1475, 0.001112, -0.9891, 0.1475, 0.001112, -0.9891, 0.622, 0.02024, -0.7827, 0.8035, -0.02008, -0.595, 0.9999, 0.01511, -3.094e-05, 0.8035, -0.02008, -0.595, 0.622, 0.02024, -0.7827, 0.9999, 0.01511, -3.094e-05, 0.999, -0.0453, -2.404e-05, 0.8035, -0.02008, -0.595, 0.1475, 0.001112, -0.9891, -0.6141, -0.0101, -0.7892, -0.1418, 0.003101, -0.9899, -0.1418, 0.003101, -0.9899, -0.6141, -0.0101, -0.7892, -0.8043, 0.01004, -0.5941, -0.9905, 0.03688, 0.1327, -0.8043, 0.01004, -0.5941, -0.9908, -0.02696, -0.1326, -0.9908, -0.02696, -0.1326, -0.8043, 0.01004, -0.5941, -0.6141, -0.0101, -0.7892, 0.1476, -0.01023, 0.989, 0.622, 0.01719, 0.7828, -0.1418, 0.01026, 0.9898, 0.1476, -0.01023, 0.989, 0.8036, -0.002822, 0.5951, 0.622, 0.01719, 0.7828, -0.7159, -0.01309, 0.6981, 0.1476, -0.01023, 0.989, -0.1418, 0.01026, 0.9898, 0.999, -0.0453, -2.404e-05, 0.9999, 0.01511, -3.094e-05, 0.8036, -0.002822, 0.5951, 0.9999, 0.01511, -3.094e-05, 0.622, 0.01719, 0.7828, 0.8036, -0.002822, 0.5951, 0.8036, -0.002822, 0.5951, 0.1476, -0.01023, 0.989, 0.999, -0.0453, -2.404e-05, 0.1476, -0.01023, 0.989, -0.7159, -0.01309, 0.6981, 0.999, -0.0453, -2.404e-05, -0.7159, -0.01309, 0.6981, -0.9908, -0.02696, -0.1326, 0.999, -0.0453, -2.404e-05, -0.9908, -0.02696, -0.1326, 0.8035, -0.02008, -0.595, 0.999, -0.0453, -2.404e-05, -0.9908, -0.02696, -0.1326, -0.6141, -0.0101, -0.7892, 0.8035, -0.02008, -0.595, -0.6141, -0.0101, -0.7892, 0.1475, 0.001112, -0.9891, 0.8035, -0.02008, -0.595])] * 3)])
arm_conduit02_qc_skeleton = bpy.data.armatures.new('conduit02.qc_skeleton')  # bones are not reproduced

# ---- objects
ob_conduit02_qc_skeleton = bpy.data.objects.new('conduit02.qc_skeleton', arm_conduit02_qc_skeleton)
ob_conduit02_reference = bpy.data.objects.new('conduit02_reference', me_conduit02_reference)
ob_conduit02_physics = bpy.data.objects.new('conduit02_physics', me_conduit02_physics)

# ---- transforms, parenting, visibility, modifiers, constraints
ob_conduit02_qc_skeleton.location = (0.0, 0.0, 0.0)
ob_conduit02_qc_skeleton.show_in_front = True
ob_conduit02_qc_skeleton.lineart.crease_threshold = 0.0
ob_conduit02_reference.parent = ob_conduit02_qc_skeleton
ob_conduit02_reference.location = (0.0, 0.0, 0.0)
ob_conduit02_reference.lineart.crease_threshold = 0.0
_vg = ob_conduit02_reference.vertex_groups.new(name='static_prop')
_vg.add([0, 1, 2, 3, 4, 5, 6, 7, 8, 9, 10, 11, 12, 13, 14, 15, 16, 17, 18, 19, 20, 21, 22, 23, 24, 25, 26, 27, 28, 29, 30, 31, 32, 33, 34, 35, 36, 37, 38, 39, 40, 41, 42, 43, 44, 45, 46, 47, 48, 49, 50, 51, 52, 53, 54, 55, 56, 57, 58, 59, 60, 61, 62, 63, 64, 65, 66, 67, 68, 69, 70, 71, 72, 73, 74, 75, 76, 77, 78, 79, 80, 81, 82, 83, 84, 85, 86, 87, 88, 89, 90, 91, 92, 93, 94, 95, 96, 97, 98, 99, 100, 101, 102, 103, 104, 105, 106, 107], 1.0, 'REPLACE')
_m = ob_conduit02_reference.modifiers.new('Armature', 'ARMATURE')
_m.object = ob_conduit02_qc_skeleton
ob_conduit02_physics.parent = ob_conduit02_qc_skeleton
ob_conduit02_physics.location = (0.0, 0.0, 0.0)
ob_conduit02_physics.display_type = 'SOLID'
ob_conduit02_physics.show_wire = True
ob_conduit02_physics.lineart.crease_threshold = 0.0
_vg = ob_conduit02_physics.vertex_groups.new(name='static_prop')
_vg.add([0, 1, 2, 3, 4, 5, 6, 7, 8, 9, 10, 11, 12, 13, 14, 15, 16, 17, 18, 19, 20, 21, 22, 23, 24, 25, 26, 27], 1.0, 'REPLACE')
_m = ob_conduit02_physics.modifiers.new('Armature', 'ARMATURE')
_m.object = ob_conduit02_qc_skeleton

# ---- collection membership
scene.collection.objects.link(ob_conduit02_qc_skeleton)
scene.collection.objects.link(ob_conduit02_reference)
scene.collection.objects.link(ob_conduit02_physics)
col_conduit02.objects.link(ob_conduit02_qc_skeleton)
col_conduit02.objects.link(ob_conduit02_reference)
col_conduit02.objects.link(ob_conduit02_physics)

# ---- scene / render settings (as saved in the file)
scene.frame_start = 1; scene.frame_end = 250; scene.frame_set(0)
scene.render.engine = 'BLENDER_EEVEE_NEXT'
scene.cycles.use_denoising = False
scene.cycles.samples = 128
scene.cycles.sampling_pattern = 'TABULATED_SOBOL'
scene.cycles.use_adaptive_sampling = False
scene.cycles.use_light_tree = False
scene.view_settings.view_transform = 'Filmic'
bpy.context.view_layer.update()

# ---- added for rendering (the .blend has no active camera and no usable light): camera, sun + grey world if the file has none
cam_auto = bpy.data.cameras.new('AutoCamera')
cam_auto.lens = 50.0
cam_auto.sensor_width = 36.0
cam_auto.clip_end = 1489.32
ob_auto_camera = bpy.data.objects.new('AutoCamera', cam_auto)
scene.collection.objects.link(ob_auto_camera)
ob_auto_camera.location = (84.8691, -104.616, 73.3446)
ob_auto_camera.rotation_euler = (1.09748, -7.21219e-08, 0.694738)
scene.camera = ob_auto_camera
light_auto_sun = bpy.data.lights.new('AutoSun', 'SUN')
light_auto_sun.energy = 3.0
light_auto_sun.angle = 0.0523599
ob_auto_sun = bpy.data.objects.new('AutoSun', light_auto_sun)
scene.collection.objects.link(ob_auto_sun)
ob_auto_sun.rotation_euler = (0.872665, 0.174533, 0.523599)
if scene.world is None:
    world_auto = bpy.data.worlds.new('AutoWorld')
    world_auto.color = (0.3, 0.3, 0.3)
    scene.world = world_auto
bpy.context.view_layer.update()
